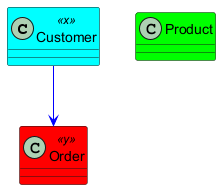

The diagram above was rendered by PlantUML. Its source (embedded in the PNG):
@startuml
<style>
classDiagram {
    arrow {
        LineColor blue
    }
    class {
        BackgroundColor #00ff00  
    }
    .x {
        BackgroundColor #00ffff  
    }
    .y {
        BackgroundColor #ff0000  
    }
}
</style>
class Customer <<x>>
class Order <<y>>
class Product
Customer --> Order
@enduml